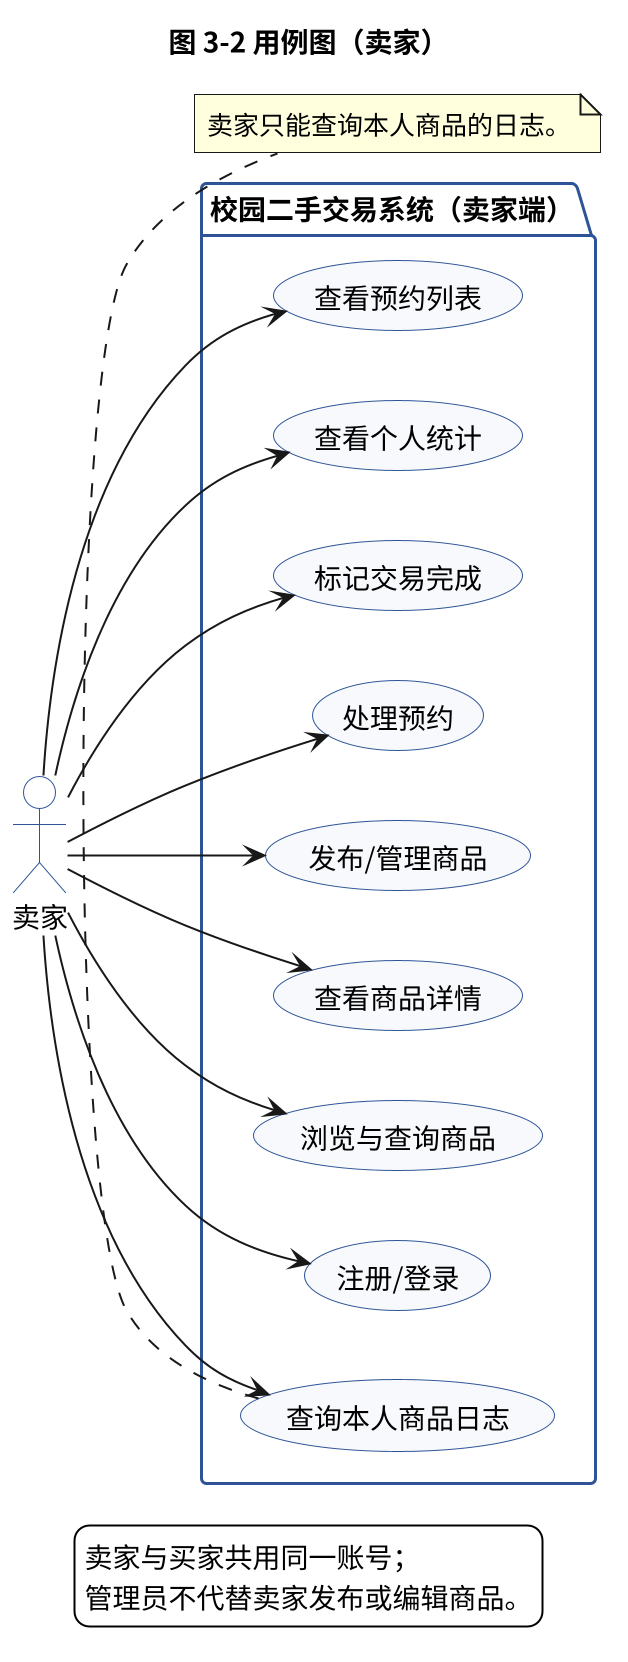

The diagram above was rendered by PlantUML. Its source (embedded in the PNG):
@startuml
scale 2
skinparam backgroundColor #FFFFFF
skinparam defaultFontName "Noto Sans CJK SC"
skinparam shadowing false
skinparam usecaseBackgroundColor #F7F9FC
skinparam usecaseBorderColor #2F5597
skinparam actorBackgroundColor #FFFFFF
skinparam actorBorderColor #2F5597
skinparam packageBackgroundColor #FFFFFF
skinparam packageBorderColor #2F5597
left to right direction

title 图 3-2 用例图（卖家）

actor 卖家 as Seller

package "校园二手交易系统（卖家端）" {
  usecase "注册/登录" as U01
  usecase "浏览与查询商品" as U02
  usecase "查看商品详情" as U03
  usecase "发布/管理商品" as U04
  usecase "处理预约" as U05
  usecase "标记交易完成" as U06
  usecase "查询本人商品日志" as U07
  usecase "查看个人统计" as U08
  usecase "查看预约列表" as U09
}

Seller --> U01
Seller --> U02
Seller --> U03
Seller --> U04
Seller --> U05
Seller --> U06
Seller --> U07
Seller --> U08
Seller --> U09

note bottom of U07
  卖家只能查询本人商品的日志。
end note

legend bottom
  卖家与买家共用同一账号；
  管理员不代替卖家发布或编辑商品。
endlegend

@enduml